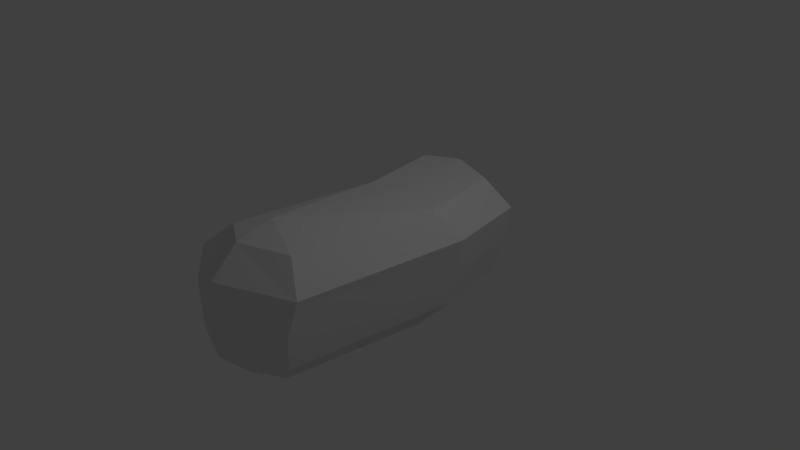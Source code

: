 # Source: Shit.blend  (saved by Blender 2.78.0; exported with 4.5.12 LTS)
import bpy
from mathutils import Matrix  # noqa: F401  (used for matrix-valued properties, if any)

bpy.ops.wm.read_factory_settings(use_empty=True)
scene = bpy.context.scene
scene.name = 'Scene'

# ---- collections
col_collection_1 = bpy.data.collections.new('Collection 1'); scene.collection.children.link(col_collection_1)

# ---- world
world_world = bpy.data.worlds.new('World'); scene.world = world_world
world_world.color = (0.05088, 0.05088, 0.05088)
world_world.use_sun_shadow = False
world_world.sun_shadow_jitter_overblur = 0.0
world_world.cycles.sampling_method = 'MANUAL'

# ---- cameras
cam_camera = bpy.data.cameras.new('Camera')
cam_camera.clip_end = 100.0
cam_camera.lens = 35.0
cam_camera.sensor_width = 32.0
cam_camera.sensor_height = 18.0
cam_camera.ortho_scale = 7.314
cam_camera.dof.focus_distance = 0.0
cam_camera.dof.aperture_fstop = 128.0

# ---- lights
light_lamp = bpy.data.lights.new('Lamp', 'POINT')
light_lamp.transmission_factor = 0.0
light_lamp.cutoff_distance = 30.0
light_lamp.energy = 100.0
light_lamp.shadow_buffer_clip_start = 1.001
light_lamp.shadow_soft_size = 0.1
light_lamp.shadow_maximum_resolution = 0.006
light_lamp.use_absolute_resolution = True

# ---- meshes
me_sphere = bpy.data.meshes.new('Sphere')
me_sphere.from_pydata([(0.2298, 0.5, 0.866), (0.2298, 0.5, -0.866), (-1.308e-07, -1.446, 1.0), (0.901, 0.25, 0.866), (1.218, 0.433, 0.5), (1.096, 0.5, -4.371e-08), (0.9798, 0.433, -0.5), (0.6629, 0.25, -0.866), (0.6712, -1.696, 0.866), (0.9882, -1.879, 0.5), (0.866, -1.946, -4.371e-08), (0.75, -1.879, -0.5), (0.433, -1.696, -0.866), (-8.606e-08, -1.946, 0.866), (-1.308e-07, -2.312, 0.5), (-1.308e-07, -2.446, -4.371e-08), (-7.116e-08, -2.312, -0.5), (-1.01e-07, -1.946, -0.866), (0.0, -1.446, -1.0), (-0.433, -1.696, 0.866), (-0.8418, -1.879, 0.5), (-0.9578, -1.946, -4.371e-08), (-0.75, -1.879, -0.5), (-0.433, -1.696, -0.866), (-0.2032, 0.25, 0.866), (-0.6119, 0.433, 0.5), (-0.728, 0.5, -4.371e-08), (-0.5202, 0.433, -0.5), (-0.2032, 0.25, -0.866), (-0.006848, 1.681, 0.8425), (-0.006848, 2.047, 0.4764), (-0.006848, 2.181, -0.02355), (-0.006848, 2.047, -0.5236), (-0.006848, 1.681, -0.8896), (0.6643, 1.431, 0.8425), (0.9813, 1.614, 0.4764), (0.8592, 1.681, -0.02355), (0.7432, 1.614, -0.5236), (0.4262, 1.431, -0.8896), (-0.4399, 1.431, 0.8425), (-0.8486, 1.614, 0.4764), (-0.9646, 1.681, -0.02355), (-0.7568, 1.614, -0.5236), (-0.4399, 1.431, -0.8896)], [], [(18, 1, 7), (6, 7, 38, 37), (25, 24, 39, 40), (28, 27, 42, 43), (24, 0, 29, 39), (0, 2, 3), (4, 3, 8, 9), (7, 6, 11, 12), (5, 4, 9, 10), (3, 2, 8), (18, 7, 12), (6, 5, 10, 11), (12, 11, 16, 17), (10, 9, 14, 15), (8, 2, 13), (18, 12, 17), (11, 10, 15, 16), (9, 8, 13, 14), (17, 16, 22, 23), (15, 14, 20, 21), (13, 2, 19), (18, 17, 23), (16, 15, 21, 22), (14, 13, 19, 20), (23, 22, 27, 28), (21, 20, 25, 26), (19, 2, 24), (18, 23, 28), (22, 21, 26, 27), (20, 19, 24, 25), (5, 6, 37, 36), (27, 26, 41, 42), (24, 2, 0), (18, 28, 1), (1, 28, 43, 33), (0, 3, 34, 29), (32, 31, 36, 37), (30, 29, 34, 35), (33, 32, 37, 38), (31, 30, 35, 36), (43, 42, 32, 33), (41, 40, 30, 31), (42, 41, 31, 32), (40, 39, 29, 30), (3, 4, 35, 34), (7, 1, 33, 38), (26, 25, 40, 41), (4, 5, 36, 35)])
me_sphere.use_remesh_preserve_volume = False
me_sphere.use_remesh_preserve_attributes = False
me_sphere.use_mirror_vertex_groups = False
me_sphere.update()

# ---- objects
ob_sphere = bpy.data.objects.new('Sphere', me_sphere)
ob_lamp = bpy.data.objects.new('Lamp', light_lamp)
ob_camera = bpy.data.objects.new('Camera', cam_camera)

# ---- transforms, parenting, visibility, modifiers, constraints
ob_sphere.location = (0.0, 0.0, 0.0)
ob_sphere.lineart.crease_threshold = 0.0
ob_lamp.location = (4.076, 1.005, 5.904)
ob_lamp.rotation_euler = (0.6503, 0.05522, 1.866)
ob_lamp.lock_rotations_4d = False
ob_lamp.empty_display_type = 'ARROWS'
ob_lamp.color = (0.0, 0.0, 0.0, 0.0)
ob_lamp.lineart.crease_threshold = 0.0
ob_camera.location = (7.481, -6.508, 5.344)
ob_camera.rotation_euler = (1.109, 0.0, 0.8149)
ob_camera.lock_rotations_4d = False
ob_camera.empty_display_type = 'ARROWS'
ob_camera.color = (0.0, 0.0, 0.0, 0.0)
ob_camera.display_type = 'WIRE'
ob_camera.lineart.crease_threshold = 0.0

# ---- collection membership
col_collection_1.objects.link(ob_sphere)
col_collection_1.objects.link(ob_lamp)
col_collection_1.objects.link(ob_camera)

# ---- scene / render settings (as saved in the file)
scene.camera = ob_camera
scene.frame_start = 1; scene.frame_end = 250; scene.frame_set(1)
scene.render.engine = 'BLENDER_EEVEE_NEXT'
scene.render.resolution_percentage = 50
scene.render.dither_intensity = 0.0
scene.cycles.use_denoising = False
scene.cycles.samples = 128
scene.cycles.sampling_pattern = 'TABULATED_SOBOL'
scene.cycles.light_sampling_threshold = 0.0
scene.cycles.use_adaptive_sampling = False
scene.cycles.use_light_tree = False
scene.cycles.blur_glossy = 0.0
scene.cycles.sample_clamp_indirect = 0.0
scene.view_settings.view_transform = 'Standard'
bpy.context.view_layer.update()
